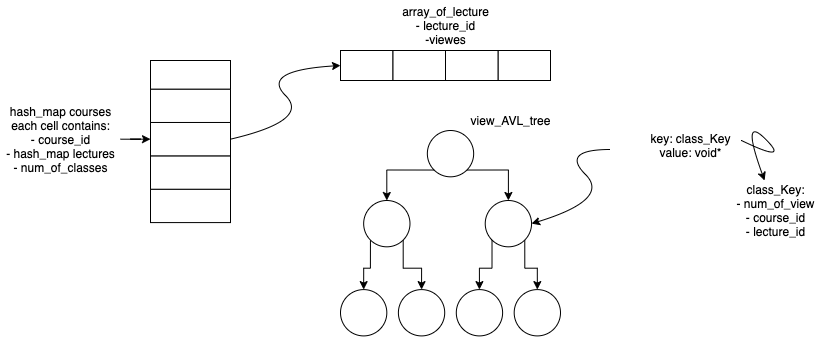

The diagram above was exported from draw.io. Its source (the exported page's mxGraphModel, read from the mxfile embedded in the PNG):
<mxGraphModel dx="946" dy="623" grid="1" gridSize="10" guides="1" tooltips="1" connect="1" arrows="1" fold="1" page="1" pageScale="1" pageWidth="827" pageHeight="1169" math="0" shadow="0">
  <root>
    <mxCell id="0" />
    <mxCell id="1" parent="0" />
    <mxCell id="YH1EJG5HPe2yVeHuc6gL-25" value="" style="group" parent="1" vertex="1" connectable="0">
      <mxGeometry x="510" y="210" width="210" height="30" as="geometry" />
    </mxCell>
    <mxCell id="YH1EJG5HPe2yVeHuc6gL-18" value="" style="rounded=0;whiteSpace=wrap;html=1;" parent="YH1EJG5HPe2yVeHuc6gL-25" vertex="1">
      <mxGeometry width="52.5" height="30" as="geometry" />
    </mxCell>
    <mxCell id="YH1EJG5HPe2yVeHuc6gL-22" value="" style="rounded=0;whiteSpace=wrap;html=1;" parent="YH1EJG5HPe2yVeHuc6gL-25" vertex="1">
      <mxGeometry x="157.5" width="52.5" height="30" as="geometry" />
    </mxCell>
    <mxCell id="YH1EJG5HPe2yVeHuc6gL-23" value="" style="rounded=0;whiteSpace=wrap;html=1;" parent="YH1EJG5HPe2yVeHuc6gL-25" vertex="1">
      <mxGeometry x="105" width="52.5" height="30" as="geometry" />
    </mxCell>
    <mxCell id="YH1EJG5HPe2yVeHuc6gL-24" value="" style="rounded=0;whiteSpace=wrap;html=1;" parent="YH1EJG5HPe2yVeHuc6gL-25" vertex="1">
      <mxGeometry x="52.5" width="52.5" height="30" as="geometry" />
    </mxCell>
    <mxCell id="YH1EJG5HPe2yVeHuc6gL-26" value="array_of_lecture&lt;br&gt;- lecture_id&lt;br&gt;-viewes" style="text;html=1;align=center;verticalAlign=middle;resizable=0;points=[];autosize=1;" parent="1" vertex="1">
      <mxGeometry x="565" y="160" width="100" height="50" as="geometry" />
    </mxCell>
    <mxCell id="YH1EJG5HPe2yVeHuc6gL-59" value="" style="group" parent="1" vertex="1" connectable="0">
      <mxGeometry x="510" y="290" width="220" height="210" as="geometry" />
    </mxCell>
    <mxCell id="YH1EJG5HPe2yVeHuc6gL-60" value="" style="ellipse;whiteSpace=wrap;html=1;aspect=fixed;" parent="YH1EJG5HPe2yVeHuc6gL-59" vertex="1">
      <mxGeometry y="159.0909090909091" width="46.31578947368421" height="46.31578947368421" as="geometry" />
    </mxCell>
    <mxCell id="YH1EJG5HPe2yVeHuc6gL-61" value="" style="ellipse;whiteSpace=wrap;html=1;aspect=fixed;" parent="YH1EJG5HPe2yVeHuc6gL-59" vertex="1">
      <mxGeometry x="57.89473684210527" y="159.0909090909091" width="46.31578947368421" height="46.31578947368421" as="geometry" />
    </mxCell>
    <mxCell id="YH1EJG5HPe2yVeHuc6gL-62" value="" style="ellipse;whiteSpace=wrap;html=1;aspect=fixed;" parent="YH1EJG5HPe2yVeHuc6gL-59" vertex="1">
      <mxGeometry x="173.6842105263158" y="159.0909090909091" width="46.31578947368421" height="46.31578947368421" as="geometry" />
    </mxCell>
    <mxCell id="YH1EJG5HPe2yVeHuc6gL-63" value="" style="ellipse;whiteSpace=wrap;html=1;aspect=fixed;" parent="YH1EJG5HPe2yVeHuc6gL-59" vertex="1">
      <mxGeometry x="115.78947368421053" y="159.0909090909091" width="46.31578947368421" height="46.31578947368421" as="geometry" />
    </mxCell>
    <mxCell id="YH1EJG5HPe2yVeHuc6gL-64" style="edgeStyle=orthogonalEdgeStyle;rounded=0;orthogonalLoop=1;jettySize=auto;html=1;exitX=0;exitY=1;exitDx=0;exitDy=0;entryX=0.5;entryY=0;entryDx=0;entryDy=0;" parent="YH1EJG5HPe2yVeHuc6gL-59" source="YH1EJG5HPe2yVeHuc6gL-66" target="YH1EJG5HPe2yVeHuc6gL-63" edge="1">
      <mxGeometry relative="1" as="geometry" />
    </mxCell>
    <mxCell id="YH1EJG5HPe2yVeHuc6gL-65" style="edgeStyle=orthogonalEdgeStyle;rounded=0;orthogonalLoop=1;jettySize=auto;html=1;exitX=1;exitY=1;exitDx=0;exitDy=0;entryX=0.5;entryY=0;entryDx=0;entryDy=0;" parent="YH1EJG5HPe2yVeHuc6gL-59" source="YH1EJG5HPe2yVeHuc6gL-66" target="YH1EJG5HPe2yVeHuc6gL-62" edge="1">
      <mxGeometry relative="1" as="geometry" />
    </mxCell>
    <mxCell id="YH1EJG5HPe2yVeHuc6gL-66" value="" style="ellipse;whiteSpace=wrap;html=1;aspect=fixed;" parent="YH1EJG5HPe2yVeHuc6gL-59" vertex="1">
      <mxGeometry x="144.73684210526315" y="70" width="46.31578947368421" height="46.31578947368421" as="geometry" />
    </mxCell>
    <mxCell id="YH1EJG5HPe2yVeHuc6gL-67" style="edgeStyle=orthogonalEdgeStyle;rounded=0;orthogonalLoop=1;jettySize=auto;html=1;exitX=1;exitY=1;exitDx=0;exitDy=0;entryX=0.5;entryY=0;entryDx=0;entryDy=0;" parent="YH1EJG5HPe2yVeHuc6gL-59" source="YH1EJG5HPe2yVeHuc6gL-68" target="YH1EJG5HPe2yVeHuc6gL-66" edge="1">
      <mxGeometry relative="1" as="geometry" />
    </mxCell>
    <mxCell id="YH1EJG5HPe2yVeHuc6gL-68" value="" style="ellipse;whiteSpace=wrap;html=1;aspect=fixed;" parent="YH1EJG5HPe2yVeHuc6gL-59" vertex="1">
      <mxGeometry x="86.8421052631579" width="46.31578947368421" height="46.31578947368421" as="geometry" />
    </mxCell>
    <mxCell id="YH1EJG5HPe2yVeHuc6gL-69" style="edgeStyle=orthogonalEdgeStyle;rounded=0;orthogonalLoop=1;jettySize=auto;html=1;exitX=1;exitY=1;exitDx=0;exitDy=0;entryX=0.5;entryY=0;entryDx=0;entryDy=0;" parent="YH1EJG5HPe2yVeHuc6gL-59" source="YH1EJG5HPe2yVeHuc6gL-71" target="YH1EJG5HPe2yVeHuc6gL-61" edge="1">
      <mxGeometry relative="1" as="geometry" />
    </mxCell>
    <mxCell id="YH1EJG5HPe2yVeHuc6gL-70" style="edgeStyle=orthogonalEdgeStyle;rounded=0;orthogonalLoop=1;jettySize=auto;html=1;exitX=0;exitY=1;exitDx=0;exitDy=0;" parent="YH1EJG5HPe2yVeHuc6gL-59" source="YH1EJG5HPe2yVeHuc6gL-71" target="YH1EJG5HPe2yVeHuc6gL-60" edge="1">
      <mxGeometry relative="1" as="geometry" />
    </mxCell>
    <mxCell id="YH1EJG5HPe2yVeHuc6gL-71" value="" style="ellipse;whiteSpace=wrap;html=1;aspect=fixed;" parent="YH1EJG5HPe2yVeHuc6gL-59" vertex="1">
      <mxGeometry x="23.157894736842106" y="70" width="46.31578947368421" height="46.31578947368421" as="geometry" />
    </mxCell>
    <mxCell id="YH1EJG5HPe2yVeHuc6gL-72" style="edgeStyle=orthogonalEdgeStyle;rounded=0;orthogonalLoop=1;jettySize=auto;html=1;exitX=0;exitY=1;exitDx=0;exitDy=0;entryX=0.5;entryY=0;entryDx=0;entryDy=0;" parent="YH1EJG5HPe2yVeHuc6gL-59" source="YH1EJG5HPe2yVeHuc6gL-68" target="YH1EJG5HPe2yVeHuc6gL-71" edge="1">
      <mxGeometry relative="1" as="geometry" />
    </mxCell>
    <mxCell id="YH1EJG5HPe2yVeHuc6gL-74" value="" style="curved=1;endArrow=classic;html=1;entryX=1;entryY=0.5;entryDx=0;entryDy=0;" parent="1" target="YH1EJG5HPe2yVeHuc6gL-66" edge="1">
      <mxGeometry width="50" height="50" relative="1" as="geometry">
        <mxPoint x="780" y="309" as="sourcePoint" />
        <mxPoint x="700" y="370" as="targetPoint" />
        <Array as="points">
          <mxPoint x="730" y="309" />
          <mxPoint x="780" y="359" />
        </Array>
      </mxGeometry>
    </mxCell>
    <mxCell id="YH1EJG5HPe2yVeHuc6gL-75" value="key: class_Key&lt;br&gt;value: void*" style="text;html=1;align=center;verticalAlign=middle;resizable=0;points=[];autosize=1;" parent="1" vertex="1">
      <mxGeometry x="810" y="290" width="100" height="30" as="geometry" />
    </mxCell>
    <mxCell id="AllyJyySe48W-8luOI2--2" value="" style="group" vertex="1" connectable="0" parent="1">
      <mxGeometry x="320" y="220" width="80" height="205" as="geometry" />
    </mxCell>
    <mxCell id="YH1EJG5HPe2yVeHuc6gL-46" value="" style="group" parent="AllyJyySe48W-8luOI2--2" vertex="1" connectable="0">
      <mxGeometry y="28.6046511627907" width="80" height="176.3953488372093" as="geometry" />
    </mxCell>
    <mxCell id="AllyJyySe48W-8luOI2--1" value="" style="group" vertex="1" connectable="0" parent="YH1EJG5HPe2yVeHuc6gL-46">
      <mxGeometry width="80" height="133.48837209302326" as="geometry" />
    </mxCell>
    <mxCell id="YH1EJG5HPe2yVeHuc6gL-31" value="" style="rounded=0;whiteSpace=wrap;html=1;" parent="AllyJyySe48W-8luOI2--1" vertex="1">
      <mxGeometry y="100.11627906976744" width="80" height="33.372093023255815" as="geometry" />
    </mxCell>
    <mxCell id="YH1EJG5HPe2yVeHuc6gL-34" style="edgeStyle=orthogonalEdgeStyle;rounded=0;orthogonalLoop=1;jettySize=auto;html=1;exitX=0.75;exitY=1;exitDx=0;exitDy=0;entryX=0.75;entryY=0;entryDx=0;entryDy=0;" parent="AllyJyySe48W-8luOI2--1" source="YH1EJG5HPe2yVeHuc6gL-32" target="YH1EJG5HPe2yVeHuc6gL-31" edge="1">
      <mxGeometry relative="1" as="geometry" />
    </mxCell>
    <mxCell id="YH1EJG5HPe2yVeHuc6gL-32" value="" style="rounded=0;whiteSpace=wrap;html=1;" parent="AllyJyySe48W-8luOI2--1" vertex="1">
      <mxGeometry y="66.74418604651163" width="80" height="33.372093023255815" as="geometry" />
    </mxCell>
    <mxCell id="YH1EJG5HPe2yVeHuc6gL-33" style="edgeStyle=orthogonalEdgeStyle;rounded=0;orthogonalLoop=1;jettySize=auto;html=1;exitX=0.25;exitY=0;exitDx=0;exitDy=0;entryX=0.25;entryY=1;entryDx=0;entryDy=0;" parent="AllyJyySe48W-8luOI2--1" source="YH1EJG5HPe2yVeHuc6gL-31" target="YH1EJG5HPe2yVeHuc6gL-32" edge="1">
      <mxGeometry relative="1" as="geometry" />
    </mxCell>
    <mxCell id="YH1EJG5HPe2yVeHuc6gL-45" style="edgeStyle=orthogonalEdgeStyle;rounded=0;orthogonalLoop=1;jettySize=auto;html=1;exitX=0.75;exitY=1;exitDx=0;exitDy=0;entryX=0.75;entryY=0;entryDx=0;entryDy=0;" parent="AllyJyySe48W-8luOI2--1" source="YH1EJG5HPe2yVeHuc6gL-40" target="YH1EJG5HPe2yVeHuc6gL-32" edge="1">
      <mxGeometry relative="1" as="geometry" />
    </mxCell>
    <mxCell id="YH1EJG5HPe2yVeHuc6gL-40" value="" style="rounded=0;whiteSpace=wrap;html=1;" parent="AllyJyySe48W-8luOI2--1" vertex="1">
      <mxGeometry y="33.372093023255815" width="80" height="33.372093023255815" as="geometry" />
    </mxCell>
    <mxCell id="YH1EJG5HPe2yVeHuc6gL-44" style="edgeStyle=orthogonalEdgeStyle;rounded=0;orthogonalLoop=1;jettySize=auto;html=1;exitX=0.25;exitY=0;exitDx=0;exitDy=0;entryX=0.25;entryY=1;entryDx=0;entryDy=0;" parent="AllyJyySe48W-8luOI2--1" source="YH1EJG5HPe2yVeHuc6gL-32" target="YH1EJG5HPe2yVeHuc6gL-40" edge="1">
      <mxGeometry relative="1" as="geometry" />
    </mxCell>
    <mxCell id="YH1EJG5HPe2yVeHuc6gL-41" style="edgeStyle=orthogonalEdgeStyle;rounded=0;orthogonalLoop=1;jettySize=auto;html=1;exitX=0.75;exitY=1;exitDx=0;exitDy=0;entryX=0.75;entryY=0;entryDx=0;entryDy=0;" parent="AllyJyySe48W-8luOI2--1" source="YH1EJG5HPe2yVeHuc6gL-42" target="YH1EJG5HPe2yVeHuc6gL-40" edge="1">
      <mxGeometry relative="1" as="geometry" />
    </mxCell>
    <mxCell id="YH1EJG5HPe2yVeHuc6gL-42" value="" style="rounded=0;whiteSpace=wrap;html=1;" parent="AllyJyySe48W-8luOI2--1" vertex="1">
      <mxGeometry width="80" height="33.372093023255815" as="geometry" />
    </mxCell>
    <mxCell id="YH1EJG5HPe2yVeHuc6gL-39" style="edgeStyle=orthogonalEdgeStyle;rounded=0;orthogonalLoop=1;jettySize=auto;html=1;exitX=0.25;exitY=0;exitDx=0;exitDy=0;entryX=0.25;entryY=1;entryDx=0;entryDy=0;" parent="AllyJyySe48W-8luOI2--1" source="YH1EJG5HPe2yVeHuc6gL-40" target="YH1EJG5HPe2yVeHuc6gL-42" edge="1">
      <mxGeometry relative="1" as="geometry" />
    </mxCell>
    <mxCell id="YH1EJG5HPe2yVeHuc6gL-47" style="edgeStyle=orthogonalEdgeStyle;rounded=0;orthogonalLoop=1;jettySize=auto;html=1;exitX=0.25;exitY=0;exitDx=0;exitDy=0;entryX=0.25;entryY=1;entryDx=0;entryDy=0;" parent="AllyJyySe48W-8luOI2--2" source="YH1EJG5HPe2yVeHuc6gL-42" target="YH1EJG5HPe2yVeHuc6gL-49" edge="1">
      <mxGeometry relative="1" as="geometry">
        <mxPoint x="20" y="28.6046511627907" as="targetPoint" />
      </mxGeometry>
    </mxCell>
    <mxCell id="YH1EJG5HPe2yVeHuc6gL-49" value="" style="whiteSpace=wrap;html=1;" parent="AllyJyySe48W-8luOI2--2" vertex="1">
      <mxGeometry width="80" height="28.6046511627907" as="geometry" />
    </mxCell>
    <mxCell id="AllyJyySe48W-8luOI2--4" style="edgeStyle=orthogonalEdgeStyle;rounded=0;orthogonalLoop=1;jettySize=auto;html=1;entryX=0;entryY=0.5;entryDx=0;entryDy=0;" edge="1" parent="1" source="AllyJyySe48W-8luOI2--3" target="YH1EJG5HPe2yVeHuc6gL-40">
      <mxGeometry relative="1" as="geometry" />
    </mxCell>
    <mxCell id="AllyJyySe48W-8luOI2--3" value="hash_map courses&lt;br&gt;each cell contains:&lt;br&gt;- course_id&lt;br&gt;- hash_map lectures&lt;br&gt;- num_of_classes" style="text;html=1;align=center;verticalAlign=middle;resizable=0;points=[];autosize=1;" vertex="1" parent="1">
      <mxGeometry x="170" y="258.66" width="120" height="80" as="geometry" />
    </mxCell>
    <mxCell id="AllyJyySe48W-8luOI2--5" value="" style="curved=1;endArrow=classic;html=1;exitX=1;exitY=0.5;exitDx=0;exitDy=0;entryX=0;entryY=0.5;entryDx=0;entryDy=0;" edge="1" parent="1" source="YH1EJG5HPe2yVeHuc6gL-40" target="YH1EJG5HPe2yVeHuc6gL-18">
      <mxGeometry width="50" height="50" relative="1" as="geometry">
        <mxPoint x="430" y="280" as="sourcePoint" />
        <mxPoint x="480" y="230" as="targetPoint" />
        <Array as="points">
          <mxPoint x="480" y="280" />
          <mxPoint x="430" y="230" />
        </Array>
      </mxGeometry>
    </mxCell>
    <mxCell id="AllyJyySe48W-8luOI2--6" value="view_AVL_tree" style="text;html=1;align=center;verticalAlign=middle;resizable=0;points=[];autosize=1;" vertex="1" parent="1">
      <mxGeometry x="630" y="270" width="100" height="20" as="geometry" />
    </mxCell>
    <mxCell id="AllyJyySe48W-8luOI2--7" value="class_Key:&lt;br&gt;- num_of_view&lt;br&gt;- course_id&lt;br&gt;- lecture_id" style="text;html=1;align=center;verticalAlign=middle;resizable=0;points=[];autosize=1;" vertex="1" parent="1">
      <mxGeometry x="900" y="340" width="90" height="60" as="geometry" />
    </mxCell>
    <mxCell id="AllyJyySe48W-8luOI2--9" value="" style="curved=1;endArrow=classic;html=1;exitX=1.01;exitY=0.333;exitDx=0;exitDy=0;exitPerimeter=0;" edge="1" parent="1" source="YH1EJG5HPe2yVeHuc6gL-75" target="AllyJyySe48W-8luOI2--7">
      <mxGeometry width="50" height="50" relative="1" as="geometry">
        <mxPoint x="910" y="323.66" as="sourcePoint" />
        <mxPoint x="960" y="273.66" as="targetPoint" />
        <Array as="points">
          <mxPoint x="960" y="323.66" />
          <mxPoint x="910" y="273.66" />
        </Array>
      </mxGeometry>
    </mxCell>
  </root>
</mxGraphModel>